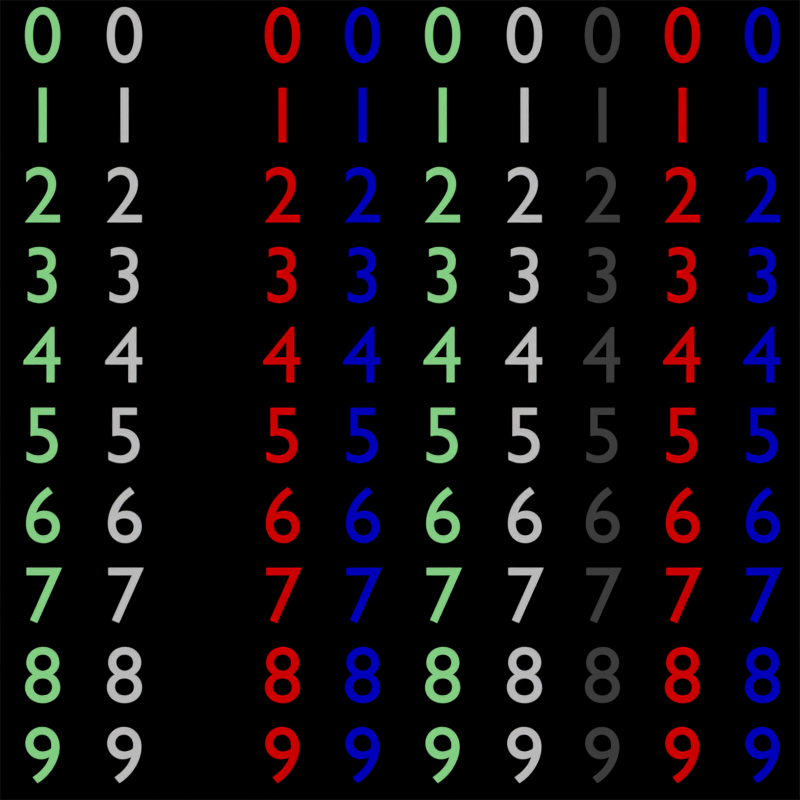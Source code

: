 # Source: illum_nums.blend  (saved by Blender 2.64.9; exported with 4.5.12 LTS)
import bpy
from mathutils import Matrix  # noqa: F401  (used for matrix-valued properties, if any)

bpy.ops.wm.read_factory_settings(use_empty=True)
scene = bpy.context.scene
scene.name = 'Scene'

# ---- collections
col_collection_1 = bpy.data.collections.new('Collection 1'); scene.collection.children.link(col_collection_1)

# ---- materials (node trees are filled in below, after node groups)
mat_fon = bpy.data.materials.new('fon')
mat_fon.alpha_threshold = 0.0
mat_fon.use_transparent_shadow = False
mat_fon.diffuse_color = (0.07658, 0.07658, 0.07658, 1.0)
mat_fon.roughness = 0.5
mat_fon.line_color = (0.0, 0.0, 0.0, 1.0)
mat_black = bpy.data.materials.new('black')
mat_black.alpha_threshold = 0.0
mat_black.use_transparent_shadow = False
mat_black.diffuse_color = (0.0, 0.0, 0.0, 1.0)
mat_black.roughness = 0.5
mat_black.line_color = (0.0, 0.0, 0.0, 1.0)
mat_fill = bpy.data.materials.new('fill')
mat_fill.alpha_threshold = 0.0
mat_fill.use_transparent_shadow = False
mat_fill.diffuse_color = (0.3666, 1.0, 0.3702, 1.0)
mat_fill.roughness = 0.5
mat_fill.line_color = (0.0, 0.0, 0.0, 1.0)
mat_white = bpy.data.materials.new('white')
mat_white.alpha_threshold = 0.0
mat_white.use_transparent_shadow = False
mat_white.roughness = 0.5
mat_white.line_color = (0.0, 0.0, 0.0, 1.0)
mat_red = bpy.data.materials.new('red')
mat_red.alpha_threshold = 0.0
mat_red.use_transparent_shadow = False
mat_red.diffuse_color = (1.0, 0.0, 0.0, 1.0)
mat_red.roughness = 0.5
mat_red.line_color = (0.0, 0.0, 0.0, 1.0)
mat_blue = bpy.data.materials.new('blue')
mat_blue.alpha_threshold = 0.0
mat_blue.use_transparent_shadow = False
mat_blue.diffuse_color = (0.0, 0.0, 0.8, 1.0)
mat_blue.roughness = 0.5
mat_blue.line_color = (0.0, 0.0, 0.0, 1.0)

# ---- material node trees

# ---- world
world_world = bpy.data.worlds.new('World'); scene.world = world_world
world_world.color = (0.0, 0.0, 0.0)
world_world.use_sun_shadow = False
world_world.sun_shadow_jitter_overblur = 0.0
world_world.cycles.sampling_method = 'MANUAL'
world_world.cycles.sample_map_resolution = 256

# ---- cameras
cam_camera = bpy.data.cameras.new('Camera')
cam_camera.type = 'ORTHO'
cam_camera.clip_end = 100.0
cam_camera.lens = 35.0
cam_camera.sensor_width = 32.0
cam_camera.sensor_height = 18.0
cam_camera.ortho_scale = 10.0
cam_camera.dof.focus_distance = 0.0
cam_camera.dof.aperture_fstop = 128.0

# ---- meshes
me_plane = bpy.data.meshes.new('Plane')
me_plane.from_pydata([(5.0, -5.0, 0.0), (-5.0, -5.0, 0.0), (5.0, 5.0, 0.0), (-5.0, 5.0, 0.0), (0.0, -5.0, 0.0), (0.0, 5.0, 0.0)], [], [(4, 0, 2, 5), (1, 4, 5, 3)])
me_plane.polygons.foreach_set('material_index', [1, 0])
me_plane.materials.append(mat_fon)
me_plane.materials.append(mat_black)
me_plane.use_remesh_preserve_volume = False
me_plane.use_remesh_preserve_attributes = False
me_plane.use_mirror_vertex_groups = False
me_plane.update()
me_plane_005 = bpy.data.meshes.new('Plane.005')
me_plane_005.from_pydata([(4.0, -4.0, 0.0), (-4.0, -4.0, 0.0), (4.0, 4.0, 0.0), (-4.0, 4.0, 0.0), (3.2, -4.0, 0.0), (2.4, -4.0, 0.0), (1.6, -4.0, 0.0), (0.8, -4.0, 0.0), (0.0, -4.0, 0.0), (-0.8, -4.0, 0.0), (-1.6, -4.0, 0.0), (-2.4, -4.0, 0.0), (-3.2, -4.0, 0.0), (3.2, 4.0, 0.0), (2.4, 4.0, 0.0), (1.6, 4.0, 0.0), (0.8, 4.0, 0.0), (0.0, 4.0, 0.0), (-0.8, 4.0, 0.0), (-1.6, 4.0, 0.0), (-2.4, 4.0, 0.0), (-3.2, 4.0, 0.0), (4.0, -3.2, 0.0), (4.0, -2.4, 0.0), (4.0, -1.6, 0.0), (4.0, -0.8, 0.0), (4.0, 0.0, 0.0), (4.0, 0.8, 0.0), (4.0, 1.6, 0.0), (4.0, 2.4, 0.0), (4.0, 3.2, 0.0), (-4.0, 3.2, 0.0), (-4.0, 2.4, 0.0), (-4.0, 1.6, 0.0), (-4.0, 0.8, 0.0), (-4.0, 0.0, 0.0), (-4.0, -0.8, 0.0), (-4.0, -1.6, 0.0), (-4.0, -2.4, 0.0), (-4.0, -3.2, 0.0), (-3.2, -3.2, 0.0), (-3.2, -2.4, 0.0), (-3.2, -1.6, 0.0), (-3.2, -0.8, 0.0), (-3.2, 0.0, 0.0), (-3.2, 0.8, 0.0), (-3.2, 1.6, 0.0), (-3.2, 2.4, 0.0), (-3.2, 3.2, 0.0), (-2.4, -3.2, 0.0), (-2.4, -2.4, 0.0), (-2.4, -1.6, 0.0), (-2.4, -0.8, 0.0), (-2.4, 0.0, 0.0), (-2.4, 0.8, 0.0), (-2.4, 1.6, 0.0), (-2.4, 2.4, 0.0), (-2.4, 3.2, 0.0), (-1.6, -3.2, 0.0), (-1.6, -2.4, 0.0), (-1.6, -1.6, 0.0), (-1.6, -0.8, 0.0), (-1.6, 0.0, 0.0), (-1.6, 0.8, 0.0), (-1.6, 1.6, 0.0), (-1.6, 2.4, 0.0), (-1.6, 3.2, 0.0), (-0.8, -3.2, 0.0), (-0.8, -2.4, 0.0), (-0.8, -1.6, 0.0), (-0.8, -0.8, 0.0), (-0.8, 0.0, 0.0), (-0.8, 0.8, 0.0), (-0.8, 1.6, 0.0), (-0.8, 2.4, 0.0), (-0.8, 3.2, 0.0), (0.0, -3.2, 0.0), (0.0, -2.4, 0.0), (0.0, -1.6, 0.0), (0.0, -0.8, 0.0), (0.0, 0.0, 0.0), (0.0, 0.8, 0.0), (0.0, 1.6, 0.0), (0.0, 2.4, 0.0), (0.0, 3.2, 0.0), (0.8, -3.2, 0.0), (0.8, -2.4, 0.0), (0.8, -1.6, 0.0), (0.8, -0.8, 0.0), (0.8, 0.0, 0.0), (0.8, 0.8, 0.0), (0.8, 1.6, 0.0), (0.8, 2.4, 0.0), (0.8, 3.2, 0.0), (1.6, -3.2, 0.0), (1.6, -2.4, 0.0), (1.6, -1.6, 0.0), (1.6, -0.8, 0.0), (1.6, 0.0, 0.0), (1.6, 0.8, 0.0), (1.6, 1.6, 0.0), (1.6, 2.4, 0.0), (1.6, 3.2, 0.0), (2.4, -3.2, 0.0), (2.4, -2.4, 0.0), (2.4, -1.6, 0.0), (2.4, -0.8, 0.0), (2.4, 0.0, 0.0), (2.4, 0.8, 0.0), (2.4, 1.6, 0.0), (2.4, 2.4, 0.0), (2.4, 3.2, 0.0), (3.2, -3.2, 0.0), (3.2, -2.4, 0.0), (3.2, -1.6, 0.0), (3.2, -0.8, 0.0), (3.2, 0.0, 0.0), (3.2, 0.8, 0.0), (3.2, 1.6, 0.0), (3.2, 2.4, 0.0), (3.2, 3.2, 0.0)], [], [(120, 30, 2, 13), (31, 48, 21, 3), (48, 57, 20, 21), (57, 66, 19, 20), (66, 75, 18, 19), (75, 84, 17, 18), (84, 93, 16, 17), (93, 102, 15, 16), (102, 111, 14, 15), (111, 120, 13, 14), (1, 12, 40, 39), (39, 40, 41, 38), (38, 41, 42, 37), (37, 42, 43, 36), (36, 43, 44, 35), (35, 44, 45, 34), (34, 45, 46, 33), (33, 46, 47, 32), (32, 47, 48, 31), (12, 11, 49, 40), (40, 49, 50, 41), (41, 50, 51, 42), (42, 51, 52, 43), (43, 52, 53, 44), (44, 53, 54, 45), (45, 54, 55, 46), (46, 55, 56, 47), (47, 56, 57, 48), (11, 10, 58, 49), (49, 58, 59, 50), (50, 59, 60, 51), (51, 60, 61, 52), (52, 61, 62, 53), (53, 62, 63, 54), (54, 63, 64, 55), (55, 64, 65, 56), (56, 65, 66, 57), (10, 9, 67, 58), (58, 67, 68, 59), (59, 68, 69, 60), (60, 69, 70, 61), (61, 70, 71, 62), (62, 71, 72, 63), (63, 72, 73, 64), (64, 73, 74, 65), (65, 74, 75, 66), (9, 8, 76, 67), (67, 76, 77, 68), (68, 77, 78, 69), (69, 78, 79, 70), (70, 79, 80, 71), (71, 80, 81, 72), (72, 81, 82, 73), (73, 82, 83, 74), (74, 83, 84, 75), (8, 7, 85, 76), (76, 85, 86, 77), (77, 86, 87, 78), (78, 87, 88, 79), (79, 88, 89, 80), (80, 89, 90, 81), (81, 90, 91, 82), (82, 91, 92, 83), (83, 92, 93, 84), (7, 6, 94, 85), (85, 94, 95, 86), (86, 95, 96, 87), (87, 96, 97, 88), (88, 97, 98, 89), (89, 98, 99, 90), (90, 99, 100, 91), (91, 100, 101, 92), (92, 101, 102, 93), (6, 5, 103, 94), (94, 103, 104, 95), (95, 104, 105, 96), (96, 105, 106, 97), (97, 106, 107, 98), (98, 107, 108, 99), (99, 108, 109, 100), (100, 109, 110, 101), (101, 110, 111, 102), (5, 4, 112, 103), (103, 112, 113, 104), (104, 113, 114, 105), (105, 114, 115, 106), (106, 115, 116, 107), (107, 116, 117, 108), (108, 117, 118, 109), (109, 118, 119, 110), (110, 119, 120, 111), (4, 0, 22, 112), (112, 22, 23, 113), (113, 23, 24, 114), (114, 24, 25, 115), (115, 25, 26, 116), (116, 26, 27, 117), (117, 27, 28, 118), (118, 28, 29, 119), (119, 29, 30, 120)])
me_plane_005.materials.append(mat_fon)
me_plane_005.use_remesh_preserve_volume = False
me_plane_005.use_remesh_preserve_attributes = False
me_plane_005.use_mirror_vertex_groups = False
me_plane_005.update()

# ---- curves / text
txt_text_014 = bpy.data.curves.new('Text.014', 'FONT')
txt_text_014.dimensions = '2D'
txt_text_014.body = '0\n1\n2\n3\n4\n5\n6\n7\n8\n9'
txt_text_014.materials.append(mat_fill)
txt_text_014.use_path_clamp = True
txt_text_014.bevel_resolution = 0
txt_text_013 = bpy.data.curves.new('Text.013', 'FONT')
txt_text_013.dimensions = '2D'
txt_text_013.body = '0\n1\n2\n3\n4\n5\n6\n7\n8\n9'
txt_text_013.materials.append(mat_white)
txt_text_013.use_path_clamp = True
txt_text_013.bevel_resolution = 0
txt_text_012 = bpy.data.curves.new('Text.012', 'FONT')
txt_text_012.dimensions = '2D'
txt_text_012.body = '0\n1\n2\n3\n4\n5\n6\n7\n8\n9'
txt_text_012.materials.append(mat_fon)
txt_text_012.use_path_clamp = True
txt_text_012.bevel_resolution = 0
txt_text_011 = bpy.data.curves.new('Text.011', 'FONT')
txt_text_011.dimensions = '2D'
txt_text_011.body = '0\n1\n2\n3\n4\n5\n6\n7\n8\n9'
txt_text_011.materials.append(mat_red)
txt_text_011.use_path_clamp = True
txt_text_011.bevel_resolution = 0
txt_text_010 = bpy.data.curves.new('Text.010', 'FONT')
txt_text_010.dimensions = '2D'
txt_text_010.body = '0\n1\n2\n3\n4\n5\n6\n7\n8\n9'
txt_text_010.materials.append(mat_blue)
txt_text_010.use_path_clamp = True
txt_text_010.bevel_resolution = 0
txt_text_004 = bpy.data.curves.new('Text.004', 'FONT')
txt_text_004.dimensions = '2D'
txt_text_004.body = '0\n1\n2\n3\n4\n5\n6\n7\n8\n9'
txt_text_004.materials.append(mat_blue)
txt_text_004.use_path_clamp = True
txt_text_004.bevel_resolution = 0
txt_text_003 = bpy.data.curves.new('Text.003', 'FONT')
txt_text_003.dimensions = '2D'
txt_text_003.body = '0\n1\n2\n3\n4\n5\n6\n7\n8\n9'
txt_text_003.materials.append(mat_red)
txt_text_003.use_path_clamp = True
txt_text_003.bevel_resolution = 0
txt_text_002 = bpy.data.curves.new('Text.002', 'FONT')
txt_text_002.dimensions = '2D'
txt_text_002.body = '0\n1\n2\n3\n4\n5\n6\n7\n8\n9'
txt_text_002.materials.append(mat_black)
txt_text_002.use_path_clamp = True
txt_text_002.bevel_resolution = 0
txt_text_001 = bpy.data.curves.new('Text.001', 'FONT')
txt_text_001.dimensions = '2D'
txt_text_001.body = '0\n1\n2\n3\n4\n5\n6\n7\n8\n9'
txt_text_001.materials.append(mat_white)
txt_text_001.use_path_clamp = True
txt_text_001.bevel_resolution = 0
txt_text = bpy.data.curves.new('Text', 'FONT')
txt_text.dimensions = '2D'
txt_text.body = '0\n1\n2\n3\n4\n5\n6\n7\n8\n9'
txt_text.materials.append(mat_fill)
txt_text.use_path_clamp = True
txt_text.bevel_resolution = 0

# ---- objects
ob_plane = bpy.data.objects.new('Plane', me_plane)
ob_text_009 = bpy.data.objects.new('Text.009', txt_text_014)
ob_text_008 = bpy.data.objects.new('Text.008', txt_text_013)
ob_text_007 = bpy.data.objects.new('Text.007', txt_text_012)
ob_text_006 = bpy.data.objects.new('Text.006', txt_text_011)
ob_text_005 = bpy.data.objects.new('Text.005', txt_text_010)
ob_text_004 = bpy.data.objects.new('Text.004', txt_text_004)
ob_text_003 = bpy.data.objects.new('Text.003', txt_text_003)
ob_text_002 = bpy.data.objects.new('Text.002', txt_text_002)
ob_text_001 = bpy.data.objects.new('Text.001', txt_text_001)
ob_text = bpy.data.objects.new('Text', txt_text)
ob_plane_001 = bpy.data.objects.new('Plane.001', me_plane_005)
ob_camera = bpy.data.objects.new('Camera', cam_camera)

# ---- transforms, parenting, visibility, modifiers, constraints
ob_plane.location = (0.0, 0.0, 0.0)
ob_plane.lineart.crease_threshold = 0.0
ob_text_009.location = (0.2833, 4.221, 1.0)
ob_text_009.lineart.crease_threshold = 0.0
ob_text_008.location = (1.306, 4.221, 1.0)
ob_text_008.lineart.crease_threshold = 0.0
ob_text_007.location = (2.28, 4.221, 1.0)
ob_text_007.lineart.crease_threshold = 0.0
ob_text_006.location = (3.28, 4.221, 1.0)
ob_text_006.lineart.crease_threshold = 0.0
ob_text_005.location = (4.28, 4.221, 1.0)
ob_text_005.lineart.crease_threshold = 0.0
ob_text_004.location = (-0.7196, 4.221, 1.0)
ob_text_004.lineart.crease_threshold = 0.0
ob_text_003.location = (-1.72, 4.221, 1.0)
ob_text_003.lineart.crease_threshold = 0.0
ob_text_002.location = (-2.72, 4.221, 1.0)
ob_text_002.lineart.crease_threshold = 0.0
ob_text_001.location = (-3.694, 4.221, 1.0)
ob_text_001.lineart.crease_threshold = 0.0
ob_text.location = (-4.717, 4.221, 1.0)
ob_text.lineart.crease_threshold = 0.0
ob_plane_001.location = (0.0, 0.0, 0.0)
ob_plane_001.scale = (5.0, 5.0, 5.0)
ob_plane_001.hide_viewport = True
ob_plane_001.display_type = 'SOLID'
ob_plane_001.lineart.crease_threshold = 0.0
ob_camera.location = (0.0, 0.0, 10.0)
ob_camera.lock_rotations_4d = False
ob_camera.empty_display_type = 'ARROWS'
ob_camera.color = (0.0, 0.0, 0.0, 0.0)
ob_camera.display_type = 'WIRE'
ob_camera.lineart.crease_threshold = 0.0

# ---- collection membership
col_collection_1.objects.link(ob_plane)
col_collection_1.objects.link(ob_text_009)
col_collection_1.objects.link(ob_text_008)
col_collection_1.objects.link(ob_text_007)
col_collection_1.objects.link(ob_text_006)
col_collection_1.objects.link(ob_text_005)
col_collection_1.objects.link(ob_text_004)
col_collection_1.objects.link(ob_text_003)
col_collection_1.objects.link(ob_text_002)
col_collection_1.objects.link(ob_text_001)
col_collection_1.objects.link(ob_text)
col_collection_1.objects.link(ob_plane_001)
col_collection_1.objects.link(ob_camera)

# ---- scene / render settings (as saved in the file)
scene.camera = ob_camera
scene.frame_start = 1; scene.frame_end = 250; scene.frame_set(1)
scene.render.engine = 'BLENDER_EEVEE_NEXT'
scene.render.image_settings.color_mode = 'RGB'
scene.render.image_settings.compression = 90
scene.render.resolution_x = 512
scene.render.resolution_y = 512
scene.render.dither_intensity = 0.0
scene.render.bake_margin = 2
scene.render.bake_bias = 0.0
scene.cycles.use_denoising = False
scene.cycles.samples = 10
scene.cycles.sampling_pattern = 'TABULATED_SOBOL'
scene.cycles.light_sampling_threshold = 0.0
scene.cycles.use_adaptive_sampling = False
scene.cycles.use_light_tree = False
scene.cycles.blur_glossy = 0.0
scene.cycles.volume_bounces = 1
scene.cycles.pixel_filter_type = 'GAUSSIAN'
scene.cycles.sample_clamp_indirect = 0.0
scene.view_settings.view_transform = 'Standard'
bpy.context.view_layer.update()

# ---- added for rendering (the .blend has no usable light): sun
light_auto_sun = bpy.data.lights.new('AutoSun', 'SUN')
light_auto_sun.energy = 3.0
light_auto_sun.angle = 0.0523599
ob_auto_sun = bpy.data.objects.new('AutoSun', light_auto_sun)
scene.collection.objects.link(ob_auto_sun)
ob_auto_sun.rotation_euler = (0.872665, 0.174533, 0.523599)
bpy.context.view_layer.update()

